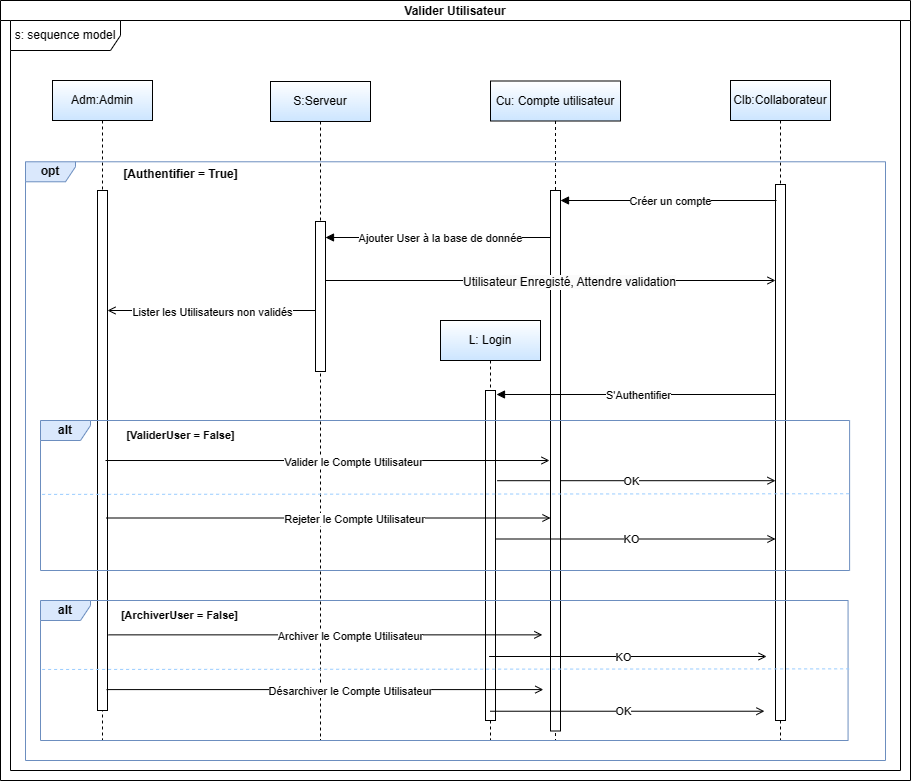

The diagram above was exported from draw.io. Its source (the exported page's mxGraphModel, read from the mxfile embedded in the PNG):
<mxGraphModel dx="2236" dy="1893" grid="1" gridSize="10" guides="1" tooltips="1" connect="1" arrows="1" fold="1" page="1" pageScale="1" pageWidth="850" pageHeight="1100" math="0" shadow="0">
  <root>
    <mxCell id="0" />
    <mxCell id="1" parent="0" />
    <mxCell id="rxdQfdJLIj5-AhlVqvc0-1" value="Adm:Admin" style="shape=umlLifeline;perimeter=lifelinePerimeter;whiteSpace=wrap;html=1;container=0;dropTarget=0;collapsible=0;recursiveResize=0;outlineConnect=0;portConstraint=eastwest;newEdgeStyle={&quot;edgeStyle&quot;:&quot;elbowEdgeStyle&quot;,&quot;elbow&quot;:&quot;vertical&quot;,&quot;curved&quot;:0,&quot;rounded&quot;:0};fillColor=default;strokeColor=#000000;gradientColor=#CCE5FF;" parent="1" vertex="1">
      <mxGeometry x="-798" y="-1020" width="100" height="660" as="geometry" />
    </mxCell>
    <mxCell id="rxdQfdJLIj5-AhlVqvc0-2" value="" style="html=1;points=[];perimeter=orthogonalPerimeter;outlineConnect=0;targetShapes=umlLifeline;portConstraint=eastwest;newEdgeStyle={&quot;edgeStyle&quot;:&quot;elbowEdgeStyle&quot;,&quot;elbow&quot;:&quot;vertical&quot;,&quot;curved&quot;:0,&quot;rounded&quot;:0};" parent="rxdQfdJLIj5-AhlVqvc0-1" vertex="1">
      <mxGeometry x="45" y="110" width="10" height="520" as="geometry" />
    </mxCell>
    <mxCell id="rxdQfdJLIj5-AhlVqvc0-3" value="Clb:Collaborateur" style="shape=umlLifeline;perimeter=lifelinePerimeter;whiteSpace=wrap;html=1;container=0;dropTarget=0;collapsible=0;recursiveResize=0;outlineConnect=0;portConstraint=eastwest;newEdgeStyle={&quot;edgeStyle&quot;:&quot;elbowEdgeStyle&quot;,&quot;elbow&quot;:&quot;vertical&quot;,&quot;curved&quot;:0,&quot;rounded&quot;:0};gradientColor=#CCE5FF;" parent="1" vertex="1">
      <mxGeometry x="-120" y="-1020" width="100" height="660" as="geometry" />
    </mxCell>
    <mxCell id="rxdQfdJLIj5-AhlVqvc0-4" value="&lt;b&gt;opt&lt;/b&gt;" style="shape=umlFrame;whiteSpace=wrap;html=1;pointerEvents=0;width=50;height=20;fillColor=#dae8fc;strokeColor=#6c8ebf;" parent="1" vertex="1">
      <mxGeometry x="-825" y="-938.72" width="860" height="598.72" as="geometry" />
    </mxCell>
    <mxCell id="rxdQfdJLIj5-AhlVqvc0-6" value="&lt;span style=&quot;color: rgba(0, 0, 0, 0); font-family: monospace; font-size: 0px; text-align: start;&quot;&gt;%3CmxGraphModel%3E%3Croot%3E%3CmxCell%20id%3D%220%22%2F%3E%3CmxCell%20id%3D%221%22%20parent%3D%220%22%2F%3E%3CmxCell%20id%3D%222%22%20value%3D%22CreerOm(NumBcGenere%20%2C%20NumOm)%22%20style%3D%22html%3D1%3BverticalAlign%3Dbottom%3BendArrow%3Dblock%3BedgeStyle%3DelbowEdgeStyle%3Belbow%3Dhorizontal%3Bcurved%3D0%3Brounded%3D0%3BentryX%3D0.491%3BentryY%3D0.057%3BentryDx%3D0%3BentryDy%3D0%3BentryPerimeter%3D0%3B%22%20edge%3D%221%22%20parent%3D%221%22%3E%3CmxGeometry%20x%3D%22-0.0344%22%20y%3D%22-10%22%20relative%3D%221%22%20as%3D%22geometry%22%3E%3CmxPoint%20x%3D%22100%22%20y%3D%22380%22%20as%3D%22sourcePoint%22%2F%3E%3CArray%20as%3D%22points%22%3E%3CmxPoint%20x%3D%22200.4207317073171%22%20y%3D%22379.5875%22%2F%3E%3C%2FArray%3E%3CmxPoint%20x%3D%22534.9983799999998%22%20y%3D%22379.98737000000006%22%20as%3D%22targetPoint%22%2F%3E%3CmxPoint%20as%3D%22offset%22%2F%3E%3C%2FmxGeometry%3E%3C%2FmxCell%3E%3C%2Froot%3E%3C%2FmxGraphModel%3E&lt;/span&gt;" style="html=1;points=[];perimeter=orthogonalPerimeter;outlineConnect=0;targetShapes=umlLifeline;portConstraint=eastwest;newEdgeStyle={&quot;edgeStyle&quot;:&quot;elbowEdgeStyle&quot;,&quot;elbow&quot;:&quot;vertical&quot;,&quot;curved&quot;:0,&quot;rounded&quot;:0};" parent="1" vertex="1">
      <mxGeometry x="-75" y="-916" width="10" height="536" as="geometry" />
    </mxCell>
    <mxCell id="rxdQfdJLIj5-AhlVqvc0-7" value="Créer un compte" style="html=1;verticalAlign=bottom;endArrow=block;edgeStyle=elbowEdgeStyle;elbow=horizontal;curved=0;rounded=0;" parent="1" edge="1">
      <mxGeometry x="-0.0185" y="10" relative="1" as="geometry">
        <mxPoint x="-74" y="-900" as="sourcePoint" />
        <Array as="points" />
        <mxPoint x="-290" y="-900" as="targetPoint" />
        <mxPoint as="offset" />
      </mxGeometry>
    </mxCell>
    <mxCell id="rxdQfdJLIj5-AhlVqvc0-8" value="L: Login" style="shape=umlLifeline;perimeter=lifelinePerimeter;whiteSpace=wrap;html=1;container=0;dropTarget=0;collapsible=0;recursiveResize=0;outlineConnect=0;portConstraint=eastwest;newEdgeStyle={&quot;edgeStyle&quot;:&quot;elbowEdgeStyle&quot;,&quot;elbow&quot;:&quot;vertical&quot;,&quot;curved&quot;:0,&quot;rounded&quot;:0};gradientColor=#CCE5FF;" parent="1" vertex="1">
      <mxGeometry x="-410" y="-780" width="100" height="420" as="geometry" />
    </mxCell>
    <mxCell id="rxdQfdJLIj5-AhlVqvc0-9" value="" style="html=1;points=[];perimeter=orthogonalPerimeter;outlineConnect=0;targetShapes=umlLifeline;portConstraint=eastwest;newEdgeStyle={&quot;edgeStyle&quot;:&quot;elbowEdgeStyle&quot;,&quot;elbow&quot;:&quot;vertical&quot;,&quot;curved&quot;:0,&quot;rounded&quot;:0};" parent="rxdQfdJLIj5-AhlVqvc0-8" vertex="1">
      <mxGeometry x="45" y="70" width="10" height="330" as="geometry" />
    </mxCell>
    <mxCell id="rxdQfdJLIj5-AhlVqvc0-11" value="" style="endArrow=open;endFill=1;html=1;rounded=0;exitX=1.175;exitY=0.443;exitDx=0;exitDy=0;exitPerimeter=0;" parent="1" edge="1">
      <mxGeometry width="160" relative="1" as="geometry">
        <mxPoint x="-353.25" y="-619.81" as="sourcePoint" />
        <mxPoint x="-75" y="-619.81" as="targetPoint" />
      </mxGeometry>
    </mxCell>
    <mxCell id="rxdQfdJLIj5-AhlVqvc0-12" value="OK" style="edgeLabel;html=1;align=center;verticalAlign=middle;resizable=0;points=[];" parent="rxdQfdJLIj5-AhlVqvc0-11" vertex="1" connectable="0">
      <mxGeometry x="-0.0482" relative="1" as="geometry">
        <mxPoint x="2" as="offset" />
      </mxGeometry>
    </mxCell>
    <mxCell id="rxdQfdJLIj5-AhlVqvc0-13" value="S:Serveur" style="shape=umlLifeline;perimeter=lifelinePerimeter;whiteSpace=wrap;html=1;container=0;dropTarget=0;collapsible=0;recursiveResize=0;outlineConnect=0;portConstraint=eastwest;newEdgeStyle={&quot;edgeStyle&quot;:&quot;elbowEdgeStyle&quot;,&quot;elbow&quot;:&quot;vertical&quot;,&quot;curved&quot;:0,&quot;rounded&quot;:0};gradientColor=#CCE5FF;" parent="1" vertex="1">
      <mxGeometry x="-580" y="-1019" width="100" height="659" as="geometry" />
    </mxCell>
    <mxCell id="rxdQfdJLIj5-AhlVqvc0-14" value="" style="html=1;points=[];perimeter=orthogonalPerimeter;outlineConnect=0;targetShapes=umlLifeline;portConstraint=eastwest;newEdgeStyle={&quot;edgeStyle&quot;:&quot;elbowEdgeStyle&quot;,&quot;elbow&quot;:&quot;vertical&quot;,&quot;curved&quot;:0,&quot;rounded&quot;:0};" parent="rxdQfdJLIj5-AhlVqvc0-13" vertex="1">
      <mxGeometry x="45" y="140" width="10" height="150" as="geometry" />
    </mxCell>
    <mxCell id="rxdQfdJLIj5-AhlVqvc0-15" value="Cu: Compte utilisateur" style="shape=umlLifeline;perimeter=lifelinePerimeter;whiteSpace=wrap;html=1;container=0;dropTarget=0;collapsible=0;recursiveResize=0;outlineConnect=0;portConstraint=eastwest;newEdgeStyle={&quot;edgeStyle&quot;:&quot;elbowEdgeStyle&quot;,&quot;elbow&quot;:&quot;vertical&quot;,&quot;curved&quot;:0,&quot;rounded&quot;:0};gradientColor=#CCE5FF;" parent="1" vertex="1">
      <mxGeometry x="-360" y="-1019.5" width="130" height="659.5" as="geometry" />
    </mxCell>
    <mxCell id="rxdQfdJLIj5-AhlVqvc0-16" value="&lt;span style=&quot;color: rgba(0, 0, 0, 0); font-family: monospace; font-size: 0px; text-align: start;&quot;&gt;%3CmxGraphModel%3E%3Croot%3E%3CmxCell%20id%3D%220%22%2F%3E%3CmxCell%20id%3D%221%22%20parent%3D%220%22%2F%3E%3CmxCell%20id%3D%222%22%20value%3D%22CreerOm(NumBcGenere%20%2C%20NumOm)%22%20style%3D%22html%3D1%3BverticalAlign%3Dbottom%3BendArrow%3Dblock%3BedgeStyle%3DelbowEdgeStyle%3Belbow%3Dhorizontal%3Bcurved%3D0%3Brounded%3D0%3BentryX%3D0.491%3BentryY%3D0.057%3BentryDx%3D0%3BentryDy%3D0%3BentryPerimeter%3D0%3B%22%20edge%3D%221%22%20parent%3D%221%22%3E%3CmxGeometry%20x%3D%22-0.0344%22%20y%3D%22-10%22%20relative%3D%221%22%20as%3D%22geometry%22%3E%3CmxPoint%20x%3D%22100%22%20y%3D%22380%22%20as%3D%22sourcePoint%22%2F%3E%3CArray%20as%3D%22points%22%3E%3CmxPoint%20x%3D%22200.4207317073171%22%20y%3D%22379.5875%22%2F%3E%3C%2FArray%3E%3CmxPoint%20x%3D%22534.9983799999998%22%20y%3D%22379.98737000000006%22%20as%3D%22targetPoint%22%2F%3E%3CmxPoint%20as%3D%22offset%22%2F%3E%3C%2FmxGeometry%3E%3C%2FmxCell%3E%3C%2Froot%3E%3C%2FmxGraphModel%3E&lt;/span&gt;" style="html=1;points=[];perimeter=orthogonalPerimeter;outlineConnect=0;targetShapes=umlLifeline;portConstraint=eastwest;newEdgeStyle={&quot;edgeStyle&quot;:&quot;elbowEdgeStyle&quot;,&quot;elbow&quot;:&quot;vertical&quot;,&quot;curved&quot;:0,&quot;rounded&quot;:0};" parent="rxdQfdJLIj5-AhlVqvc0-15" vertex="1">
      <mxGeometry x="60" y="109.5" width="10" height="540.5" as="geometry" />
    </mxCell>
    <mxCell id="rxdQfdJLIj5-AhlVqvc0-17" value="" style="endArrow=open;endFill=1;html=1;rounded=0;" parent="1" source="rxdQfdJLIj5-AhlVqvc0-14" edge="1">
      <mxGeometry width="160" relative="1" as="geometry">
        <mxPoint x="-540" y="-790" as="sourcePoint" />
        <mxPoint x="-743" y="-790" as="targetPoint" />
      </mxGeometry>
    </mxCell>
    <mxCell id="rxdQfdJLIj5-AhlVqvc0-18" value="Lister les Utilisateurs non validés" style="edgeLabel;html=1;align=center;verticalAlign=middle;resizable=0;points=[];" parent="rxdQfdJLIj5-AhlVqvc0-17" vertex="1" connectable="0">
      <mxGeometry x="0.0744" relative="1" as="geometry">
        <mxPoint x="8" y="1" as="offset" />
      </mxGeometry>
    </mxCell>
    <mxCell id="rxdQfdJLIj5-AhlVqvc0-19" value="" style="endArrow=open;endFill=1;html=1;rounded=0;" parent="1" edge="1">
      <mxGeometry width="160" relative="1" as="geometry">
        <mxPoint x="-745" y="-639.992" as="sourcePoint" />
        <mxPoint x="-301" y="-639.9920000000002" as="targetPoint" />
      </mxGeometry>
    </mxCell>
    <mxCell id="rxdQfdJLIj5-AhlVqvc0-20" value="Valider le Compte Utilisateur" style="edgeLabel;html=1;align=center;verticalAlign=middle;resizable=0;points=[];" parent="rxdQfdJLIj5-AhlVqvc0-19" vertex="1" connectable="0">
      <mxGeometry x="0.0744" relative="1" as="geometry">
        <mxPoint x="8" y="1" as="offset" />
      </mxGeometry>
    </mxCell>
    <mxCell id="rxdQfdJLIj5-AhlVqvc0-21" value="Valider Utilisateur" style="swimlane;startSize=20;" parent="1" vertex="1">
      <mxGeometry x="-850" y="-1100" width="910" height="780" as="geometry">
        <mxRectangle x="-10" y="-30" width="90" height="30" as="alternateBounds" />
      </mxGeometry>
    </mxCell>
    <mxCell id="rxdQfdJLIj5-AhlVqvc0-22" value="s: sequence model" style="shape=umlFrame;whiteSpace=wrap;html=1;pointerEvents=0;width=110;height=30;" parent="rxdQfdJLIj5-AhlVqvc0-21" vertex="1">
      <mxGeometry x="10" y="20" width="890" height="750" as="geometry" />
    </mxCell>
    <mxCell id="rxdQfdJLIj5-AhlVqvc0-23" value="" style="endArrow=open;endFill=1;html=1;rounded=0;" parent="rxdQfdJLIj5-AhlVqvc0-21" target="rxdQfdJLIj5-AhlVqvc0-6" edge="1">
      <mxGeometry width="160" relative="1" as="geometry">
        <mxPoint x="325" y="280" as="sourcePoint" />
        <mxPoint x="527" y="280" as="targetPoint" />
      </mxGeometry>
    </mxCell>
    <mxCell id="rxdQfdJLIj5-AhlVqvc0-24" value="&lt;span style=&quot;font-size: 12px; background-color: rgb(251, 251, 251);&quot;&gt;Utilisateur Enregisté, Attendre validation&lt;/span&gt;" style="edgeLabel;html=1;align=center;verticalAlign=middle;resizable=0;points=[];" parent="rxdQfdJLIj5-AhlVqvc0-23" vertex="1" connectable="0">
      <mxGeometry x="0.0786" y="-1" relative="1" as="geometry">
        <mxPoint as="offset" />
      </mxGeometry>
    </mxCell>
    <mxCell id="rxdQfdJLIj5-AhlVqvc0-25" value="S'Authentifier" style="html=1;verticalAlign=bottom;endArrow=block;edgeStyle=elbowEdgeStyle;elbow=vertical;curved=0;rounded=0;" parent="rxdQfdJLIj5-AhlVqvc0-21" source="rxdQfdJLIj5-AhlVqvc0-6" edge="1">
      <mxGeometry x="-0.0185" y="10" relative="1" as="geometry">
        <mxPoint x="771" y="394" as="sourcePoint" />
        <Array as="points" />
        <mxPoint x="496" y="394" as="targetPoint" />
        <mxPoint as="offset" />
      </mxGeometry>
    </mxCell>
    <mxCell id="rxdQfdJLIj5-AhlVqvc0-5" value="&lt;b&gt;[Authentifier = True]&lt;/b&gt;" style="text;html=1;align=center;verticalAlign=middle;resizable=0;points=[];autosize=1;strokeColor=none;fillColor=none;" parent="rxdQfdJLIj5-AhlVqvc0-21" vertex="1">
      <mxGeometry x="110.00365853658536" y="158.99625000000003" width="140" height="30" as="geometry" />
    </mxCell>
    <mxCell id="rxdQfdJLIj5-AhlVqvc0-26" value="Ajouter User à la base de donnée" style="html=1;verticalAlign=bottom;endArrow=block;edgeStyle=elbowEdgeStyle;elbow=horizontal;curved=0;rounded=0;" parent="1" edge="1">
      <mxGeometry x="-0.0185" y="10" relative="1" as="geometry">
        <mxPoint x="-300" y="-863" as="sourcePoint" />
        <Array as="points" />
        <mxPoint x="-525" y="-863" as="targetPoint" />
        <mxPoint as="offset" />
      </mxGeometry>
    </mxCell>
    <mxCell id="rxdQfdJLIj5-AhlVqvc0-27" value="" style="group" parent="1" vertex="1" connectable="0">
      <mxGeometry x="-810" y="-680" width="811.54" height="150" as="geometry" />
    </mxCell>
    <mxCell id="rxdQfdJLIj5-AhlVqvc0-28" value="&lt;b&gt;alt&lt;/b&gt;" style="shape=umlFrame;whiteSpace=wrap;html=1;pointerEvents=0;width=50;height=20;fillColor=#dae8fc;strokeColor=#6c8ebf;" parent="rxdQfdJLIj5-AhlVqvc0-27" vertex="1">
      <mxGeometry width="809.11" height="150" as="geometry" />
    </mxCell>
    <mxCell id="rxdQfdJLIj5-AhlVqvc0-29" value="" style="endArrow=none;dashed=1;html=1;rounded=0;exitX=0.002;exitY=0.399;exitDx=0;exitDy=0;exitPerimeter=0;entryX=1.003;entryY=0.394;entryDx=0;entryDy=0;entryPerimeter=0;strokeColor=#99CCFF;" parent="rxdQfdJLIj5-AhlVqvc0-27" edge="1">
      <mxGeometry width="50" height="50" relative="1" as="geometry">
        <mxPoint x="1.618225324028117" y="73.89173076923066" as="sourcePoint" />
        <mxPoint x="811.54" y="73.2542307692308" as="targetPoint" />
      </mxGeometry>
    </mxCell>
    <mxCell id="rxdQfdJLIj5-AhlVqvc0-30" value="" style="endArrow=open;endFill=1;html=1;rounded=0;" parent="rxdQfdJLIj5-AhlVqvc0-27" edge="1">
      <mxGeometry width="160" relative="1" as="geometry">
        <mxPoint x="66" y="97.49850000000004" as="sourcePoint" />
        <mxPoint x="510" y="97.49849999999986" as="targetPoint" />
      </mxGeometry>
    </mxCell>
    <mxCell id="rxdQfdJLIj5-AhlVqvc0-31" value="Rejeter le Compte Utilisateur" style="edgeLabel;html=1;align=center;verticalAlign=middle;resizable=0;points=[];" parent="rxdQfdJLIj5-AhlVqvc0-30" vertex="1" connectable="0">
      <mxGeometry x="0.0744" relative="1" as="geometry">
        <mxPoint x="8" y="1" as="offset" />
      </mxGeometry>
    </mxCell>
    <mxCell id="rxdQfdJLIj5-AhlVqvc0-32" value="" style="endArrow=open;endFill=1;html=1;rounded=0;" parent="rxdQfdJLIj5-AhlVqvc0-27" edge="1">
      <mxGeometry width="160" relative="1" as="geometry">
        <mxPoint x="455" y="118.5" as="sourcePoint" />
        <mxPoint x="735" y="118.5" as="targetPoint" />
        <Array as="points" />
      </mxGeometry>
    </mxCell>
    <mxCell id="rxdQfdJLIj5-AhlVqvc0-33" value="KO" style="edgeLabel;html=1;align=center;verticalAlign=middle;resizable=0;points=[];" parent="rxdQfdJLIj5-AhlVqvc0-32" vertex="1" connectable="0">
      <mxGeometry x="-0.0482" relative="1" as="geometry">
        <mxPoint x="2" as="offset" />
      </mxGeometry>
    </mxCell>
    <mxCell id="PmRnNC7EfkBNqXmNdhrG-10" value="&lt;b style=&quot;font-size: 11px;&quot;&gt;[ValiderUser = False]&lt;/b&gt;" style="text;html=1;align=center;verticalAlign=middle;resizable=0;points=[];autosize=1;strokeColor=none;fillColor=none;fontSize=11;" vertex="1" parent="rxdQfdJLIj5-AhlVqvc0-27">
      <mxGeometry x="75.00365853658536" y="-0.0037499999999681677" width="130" height="30" as="geometry" />
    </mxCell>
    <mxCell id="PmRnNC7EfkBNqXmNdhrG-1" value="" style="group" vertex="1" connectable="0" parent="1">
      <mxGeometry x="-810" y="-500" width="810" height="140" as="geometry" />
    </mxCell>
    <mxCell id="PmRnNC7EfkBNqXmNdhrG-2" value="&lt;b&gt;alt&lt;/b&gt;" style="shape=umlFrame;whiteSpace=wrap;html=1;pointerEvents=0;width=50;height=20;fillColor=#dae8fc;strokeColor=#6c8ebf;" vertex="1" parent="PmRnNC7EfkBNqXmNdhrG-1">
      <mxGeometry width="807.5746112329645" height="140.00000000000003" as="geometry" />
    </mxCell>
    <mxCell id="PmRnNC7EfkBNqXmNdhrG-3" value="" style="endArrow=none;dashed=1;html=1;rounded=0;exitX=0.002;exitY=0.399;exitDx=0;exitDy=0;exitPerimeter=0;entryX=1.003;entryY=0.394;entryDx=0;entryDy=0;entryPerimeter=0;strokeColor=#99CCFF;" edge="1" parent="PmRnNC7EfkBNqXmNdhrG-1">
      <mxGeometry width="50" height="50" relative="1" as="geometry">
        <mxPoint x="1.615154536391028" y="68.96561538461529" as="sourcePoint" />
        <mxPoint x="810" y="68.37061538461543" as="targetPoint" />
      </mxGeometry>
    </mxCell>
    <mxCell id="PmRnNC7EfkBNqXmNdhrG-4" value="" style="endArrow=open;endFill=1;html=1;rounded=0;" edge="1" parent="PmRnNC7EfkBNqXmNdhrG-1">
      <mxGeometry width="160" relative="1" as="geometry">
        <mxPoint x="68.03077147795604" y="34.36363636363636" as="sourcePoint" />
        <mxPoint x="501.85018380115395" y="34.36363636363636" as="targetPoint" />
      </mxGeometry>
    </mxCell>
    <mxCell id="PmRnNC7EfkBNqXmNdhrG-5" value="Archiver le Compte Utilisateur" style="edgeLabel;html=1;align=center;verticalAlign=middle;resizable=0;points=[];" vertex="1" connectable="0" parent="PmRnNC7EfkBNqXmNdhrG-4">
      <mxGeometry x="0.0744" relative="1" as="geometry">
        <mxPoint x="8" y="1" as="offset" />
      </mxGeometry>
    </mxCell>
    <mxCell id="PmRnNC7EfkBNqXmNdhrG-6" value="" style="endArrow=open;endFill=1;html=1;rounded=0;" edge="1" parent="PmRnNC7EfkBNqXmNdhrG-1">
      <mxGeometry width="160" relative="1" as="geometry">
        <mxPoint x="448.60871047057964" y="56" as="sourcePoint" />
        <mxPoint x="726.0824213592795" y="56.00000000000003" as="targetPoint" />
        <Array as="points" />
      </mxGeometry>
    </mxCell>
    <mxCell id="PmRnNC7EfkBNqXmNdhrG-7" value="KO" style="edgeLabel;html=1;align=center;verticalAlign=middle;resizable=0;points=[];" vertex="1" connectable="0" parent="PmRnNC7EfkBNqXmNdhrG-6">
      <mxGeometry x="-0.0482" relative="1" as="geometry">
        <mxPoint x="2" as="offset" />
      </mxGeometry>
    </mxCell>
    <mxCell id="PmRnNC7EfkBNqXmNdhrG-9" value="&lt;b style=&quot;font-size: 11px;&quot;&gt;[ArchiverUser = False]&lt;/b&gt;" style="text;html=1;align=center;verticalAlign=middle;resizable=0;points=[];autosize=1;strokeColor=none;fillColor=none;fontSize=11;" vertex="1" parent="PmRnNC7EfkBNqXmNdhrG-1">
      <mxGeometry x="69.02033183367108" y="-0.005833333333283818" width="140" height="30" as="geometry" />
    </mxCell>
    <mxCell id="PmRnNC7EfkBNqXmNdhrG-12" value="" style="endArrow=open;endFill=1;html=1;rounded=0;" edge="1" parent="PmRnNC7EfkBNqXmNdhrG-1">
      <mxGeometry width="160" relative="1" as="geometry">
        <mxPoint x="66.06208774539928" y="89.08950909090916" as="sourcePoint" />
        <mxPoint x="502.83613701097937" y="89.0909090909091" as="targetPoint" />
      </mxGeometry>
    </mxCell>
    <mxCell id="PmRnNC7EfkBNqXmNdhrG-13" value="Désarchiver le Compte Utilisateur" style="edgeLabel;html=1;align=center;verticalAlign=middle;resizable=0;points=[];" vertex="1" connectable="0" parent="PmRnNC7EfkBNqXmNdhrG-12">
      <mxGeometry x="0.0744" relative="1" as="geometry">
        <mxPoint x="8" y="1" as="offset" />
      </mxGeometry>
    </mxCell>
    <mxCell id="PmRnNC7EfkBNqXmNdhrG-14" value="" style="endArrow=open;endFill=1;html=1;rounded=0;" edge="1" parent="PmRnNC7EfkBNqXmNdhrG-1">
      <mxGeometry width="160" relative="1" as="geometry">
        <mxPoint x="449.5946636804051" y="110.72727272727273" as="sourcePoint" />
        <mxPoint x="723.9361443143365" y="110.72727272727279" as="targetPoint" />
      </mxGeometry>
    </mxCell>
    <mxCell id="PmRnNC7EfkBNqXmNdhrG-15" value="OK" style="edgeLabel;html=1;align=center;verticalAlign=middle;resizable=0;points=[];" vertex="1" connectable="0" parent="PmRnNC7EfkBNqXmNdhrG-14">
      <mxGeometry x="-0.0482" relative="1" as="geometry">
        <mxPoint x="2" as="offset" />
      </mxGeometry>
    </mxCell>
  </root>
</mxGraphModel>